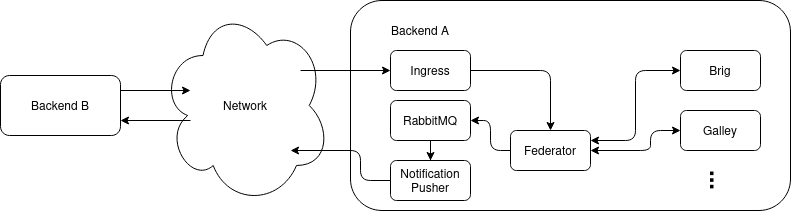

The diagram above was exported from draw.io. Its source (the exported page's mxGraphModel, read from the mxfile embedded in the PNG):
<mxGraphModel dx="2022" dy="785" grid="1" gridSize="10" guides="1" tooltips="1" connect="1" arrows="1" fold="1" page="1" pageScale="1" pageWidth="827" pageHeight="1169" math="0" shadow="0">
  <root>
    <mxCell id="0" />
    <mxCell id="1" parent="0" />
    <mxCell id="9Or6uXxuDk2SgGoBRDMZ-13" value="Network" style="ellipse;shape=cloud;whiteSpace=wrap;html=1;" parent="1" vertex="1">
      <mxGeometry x="-30" y="35" width="170" height="200" as="geometry" />
    </mxCell>
    <mxCell id="9Or6uXxuDk2SgGoBRDMZ-4" value="" style="rounded=1;whiteSpace=wrap;html=1;" parent="1" vertex="1">
      <mxGeometry x="160" y="30" width="440" height="210" as="geometry" />
    </mxCell>
    <mxCell id="9Or6uXxuDk2SgGoBRDMZ-10" style="edgeStyle=orthogonalEdgeStyle;rounded=1;orthogonalLoop=1;jettySize=auto;html=1;exitX=1;exitY=0.5;exitDx=0;exitDy=0;entryX=0.5;entryY=0;entryDx=0;entryDy=0;startArrow=none;startFill=0;" parent="1" source="9Or6uXxuDk2SgGoBRDMZ-2" target="9Or6uXxuDk2SgGoBRDMZ-3" edge="1">
      <mxGeometry relative="1" as="geometry" />
    </mxCell>
    <mxCell id="9Or6uXxuDk2SgGoBRDMZ-12" style="edgeStyle=orthogonalEdgeStyle;rounded=1;orthogonalLoop=1;jettySize=auto;html=1;startArrow=none;startFill=0;entryX=0;entryY=0.5;entryDx=0;entryDy=0;" parent="1" target="9Or6uXxuDk2SgGoBRDMZ-2" edge="1">
      <mxGeometry relative="1" as="geometry">
        <mxPoint x="110" y="100" as="sourcePoint" />
      </mxGeometry>
    </mxCell>
    <mxCell id="9Or6uXxuDk2SgGoBRDMZ-2" value="Ingress" style="rounded=1;whiteSpace=wrap;html=1;" parent="1" vertex="1">
      <mxGeometry x="200" y="80" width="80" height="40" as="geometry" />
    </mxCell>
    <mxCell id="9Or6uXxuDk2SgGoBRDMZ-11" style="edgeStyle=orthogonalEdgeStyle;rounded=1;orthogonalLoop=1;jettySize=auto;html=1;exitX=0;exitY=0.5;exitDx=0;exitDy=0;startArrow=none;startFill=0;entryX=1;entryY=0.5;entryDx=0;entryDy=0;" parent="1" source="9Or6uXxuDk2SgGoBRDMZ-3" edge="1" target="H7Ep_s1vv5dAR8AaKqD0-1">
      <mxGeometry relative="1" as="geometry">
        <mxPoint x="110" y="180" as="targetPoint" />
      </mxGeometry>
    </mxCell>
    <mxCell id="9Or6uXxuDk2SgGoBRDMZ-3" value="Federator" style="rounded=1;whiteSpace=wrap;html=1;" parent="1" vertex="1">
      <mxGeometry x="320" y="160" width="80" height="40" as="geometry" />
    </mxCell>
    <mxCell id="9Or6uXxuDk2SgGoBRDMZ-8" style="edgeStyle=orthogonalEdgeStyle;rounded=1;orthogonalLoop=1;jettySize=auto;html=1;exitX=0;exitY=0.5;exitDx=0;exitDy=0;entryX=1;entryY=0.25;entryDx=0;entryDy=0;startArrow=classic;startFill=1;" parent="1" source="9Or6uXxuDk2SgGoBRDMZ-5" target="9Or6uXxuDk2SgGoBRDMZ-3" edge="1">
      <mxGeometry relative="1" as="geometry" />
    </mxCell>
    <mxCell id="9Or6uXxuDk2SgGoBRDMZ-5" value="Brig" style="rounded=1;whiteSpace=wrap;html=1;" parent="1" vertex="1">
      <mxGeometry x="490" y="80" width="80" height="40" as="geometry" />
    </mxCell>
    <mxCell id="9Or6uXxuDk2SgGoBRDMZ-9" style="edgeStyle=orthogonalEdgeStyle;rounded=1;orthogonalLoop=1;jettySize=auto;html=1;exitX=0;exitY=0.5;exitDx=0;exitDy=0;entryX=1;entryY=0.5;entryDx=0;entryDy=0;startArrow=classic;startFill=1;" parent="1" source="9Or6uXxuDk2SgGoBRDMZ-6" target="9Or6uXxuDk2SgGoBRDMZ-3" edge="1">
      <mxGeometry relative="1" as="geometry">
        <Array as="points">
          <mxPoint x="460" y="160" />
          <mxPoint x="460" y="180" />
        </Array>
      </mxGeometry>
    </mxCell>
    <mxCell id="9Or6uXxuDk2SgGoBRDMZ-6" value="Galley" style="rounded=1;whiteSpace=wrap;html=1;" parent="1" vertex="1">
      <mxGeometry x="490" y="140" width="80" height="40" as="geometry" />
    </mxCell>
    <mxCell id="9Or6uXxuDk2SgGoBRDMZ-7" value="&lt;font style=&quot;font-size: 24px&quot;&gt;&lt;b&gt;&lt;font style=&quot;font-size: 24px&quot;&gt;...&lt;/font&gt;&lt;/b&gt;&lt;/font&gt;" style="text;html=1;strokeColor=none;fillColor=none;align=center;verticalAlign=middle;whiteSpace=wrap;rounded=0;rotation=90;" parent="1" vertex="1">
      <mxGeometry x="510" y="200" width="40" height="20" as="geometry" />
    </mxCell>
    <mxCell id="9Or6uXxuDk2SgGoBRDMZ-14" value="Backend A" style="text;html=1;strokeColor=none;fillColor=none;align=center;verticalAlign=middle;whiteSpace=wrap;rounded=0;" parent="1" vertex="1">
      <mxGeometry x="200" y="50" width="60" height="20" as="geometry" />
    </mxCell>
    <mxCell id="9Or6uXxuDk2SgGoBRDMZ-17" style="edgeStyle=orthogonalEdgeStyle;rounded=1;orthogonalLoop=1;jettySize=auto;html=1;exitX=1;exitY=0.25;exitDx=0;exitDy=0;startArrow=none;startFill=0;" parent="1" source="9Or6uXxuDk2SgGoBRDMZ-15" edge="1">
      <mxGeometry relative="1" as="geometry">
        <mxPoint y="120" as="targetPoint" />
      </mxGeometry>
    </mxCell>
    <mxCell id="9Or6uXxuDk2SgGoBRDMZ-18" style="edgeStyle=orthogonalEdgeStyle;rounded=1;orthogonalLoop=1;jettySize=auto;html=1;exitX=1;exitY=0.75;exitDx=0;exitDy=0;startArrow=none;startFill=0;entryX=1;entryY=0.75;entryDx=0;entryDy=0;" parent="1" target="9Or6uXxuDk2SgGoBRDMZ-15" edge="1">
      <mxGeometry relative="1" as="geometry">
        <mxPoint y="150" as="sourcePoint" />
      </mxGeometry>
    </mxCell>
    <mxCell id="9Or6uXxuDk2SgGoBRDMZ-15" value="&lt;div&gt;Backend B&lt;/div&gt;" style="rounded=1;whiteSpace=wrap;html=1;" parent="1" vertex="1">
      <mxGeometry x="-190" y="105" width="120" height="60" as="geometry" />
    </mxCell>
    <mxCell id="H7Ep_s1vv5dAR8AaKqD0-3" style="edgeStyle=orthogonalEdgeStyle;rounded=0;orthogonalLoop=1;jettySize=auto;html=1;entryX=0.5;entryY=0;entryDx=0;entryDy=0;" edge="1" parent="1" source="H7Ep_s1vv5dAR8AaKqD0-1" target="H7Ep_s1vv5dAR8AaKqD0-2">
      <mxGeometry relative="1" as="geometry" />
    </mxCell>
    <mxCell id="H7Ep_s1vv5dAR8AaKqD0-1" value="RabbitMQ" style="rounded=1;whiteSpace=wrap;html=1;" vertex="1" parent="1">
      <mxGeometry x="200" y="130" width="80" height="40" as="geometry" />
    </mxCell>
    <mxCell id="H7Ep_s1vv5dAR8AaKqD0-4" style="edgeStyle=orthogonalEdgeStyle;rounded=1;orthogonalLoop=1;jettySize=auto;html=1;entryX=0.765;entryY=0.725;entryDx=0;entryDy=0;entryPerimeter=0;" edge="1" parent="1" source="H7Ep_s1vv5dAR8AaKqD0-2" target="9Or6uXxuDk2SgGoBRDMZ-13">
      <mxGeometry relative="1" as="geometry" />
    </mxCell>
    <mxCell id="H7Ep_s1vv5dAR8AaKqD0-2" value="&lt;div&gt;Notification&lt;/div&gt;&lt;div&gt;Pusher&lt;br&gt;&lt;/div&gt;" style="rounded=1;whiteSpace=wrap;html=1;" vertex="1" parent="1">
      <mxGeometry x="200" y="190" width="80" height="40" as="geometry" />
    </mxCell>
  </root>
</mxGraphModel>